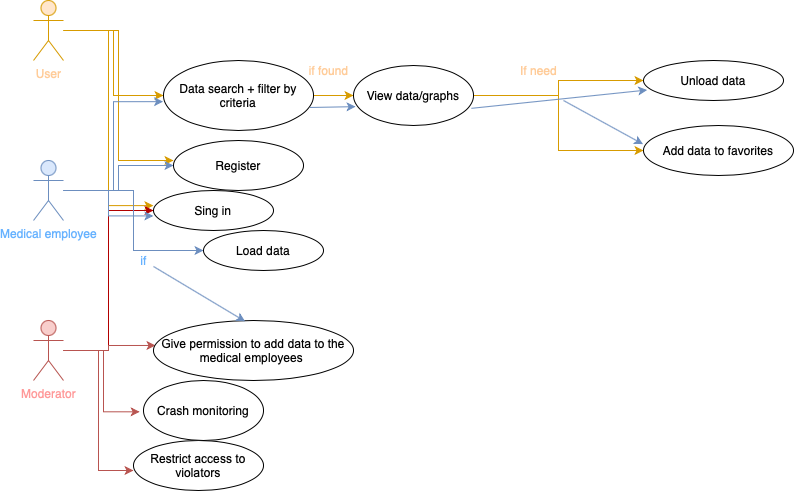

The diagram above was exported from draw.io. Its source (the exported page's mxGraphModel, read from the mxfile embedded in the PNG):
<mxGraphModel dx="988" dy="663" grid="1" gridSize="10" guides="1" tooltips="1" connect="1" arrows="1" fold="1" page="1" pageScale="1" pageWidth="827" pageHeight="1169" math="0" shadow="0">
  <root>
    <mxCell id="0" />
    <mxCell id="1" parent="0" />
    <mxCell id="6v0CtCdHcrXVH8gRlwkF-38" style="edgeStyle=orthogonalEdgeStyle;rounded=0;orthogonalLoop=1;jettySize=auto;html=1;fontSize=12;fillColor=#ffe6cc;strokeColor=#d79b00;entryX=-0.001;entryY=0.378;entryDx=0;entryDy=0;entryPerimeter=0;" edge="1" parent="1" source="6v0CtCdHcrXVH8gRlwkF-1" target="6v0CtCdHcrXVH8gRlwkF-10">
      <mxGeometry relative="1" as="geometry">
        <mxPoint x="161" y="403" as="targetPoint" />
      </mxGeometry>
    </mxCell>
    <mxCell id="6v0CtCdHcrXVH8gRlwkF-42" style="edgeStyle=orthogonalEdgeStyle;rounded=0;orthogonalLoop=1;jettySize=auto;html=1;fontSize=12;fillColor=#ffe6cc;strokeColor=#d79b00;entryX=0;entryY=0.4;entryDx=0;entryDy=0;entryPerimeter=0;" edge="1" parent="1" source="6v0CtCdHcrXVH8gRlwkF-1" target="6v0CtCdHcrXVH8gRlwkF-11">
      <mxGeometry relative="1" as="geometry">
        <mxPoint x="160" y="340" as="targetPoint" />
      </mxGeometry>
    </mxCell>
    <mxCell id="6v0CtCdHcrXVH8gRlwkF-44" style="edgeStyle=orthogonalEdgeStyle;rounded=0;orthogonalLoop=1;jettySize=auto;html=1;entryX=0;entryY=0.5;entryDx=0;entryDy=0;fontSize=12;fillColor=#ffe6cc;strokeColor=#d79b00;" edge="1" parent="1" source="6v0CtCdHcrXVH8gRlwkF-1" target="6v0CtCdHcrXVH8gRlwkF-12">
      <mxGeometry relative="1" as="geometry" />
    </mxCell>
    <mxCell id="6v0CtCdHcrXVH8gRlwkF-1" value="&lt;font color=&quot;#ffcc99&quot;&gt;&lt;span&gt;User&lt;/span&gt;&lt;/font&gt;" style="shape=umlActor;verticalLabelPosition=bottom;verticalAlign=top;html=1;outlineConnect=0;fillColor=#ffe6cc;strokeColor=#d79b00;" vertex="1" parent="1">
      <mxGeometry x="40" y="200" width="30" height="60" as="geometry" />
    </mxCell>
    <mxCell id="6v0CtCdHcrXVH8gRlwkF-39" style="edgeStyle=orthogonalEdgeStyle;rounded=0;orthogonalLoop=1;jettySize=auto;html=1;fontSize=12;fillColor=#e51400;strokeColor=#B20000;entryX=0;entryY=0.5;entryDx=0;entryDy=0;" edge="1" parent="1" source="6v0CtCdHcrXVH8gRlwkF-5" target="6v0CtCdHcrXVH8gRlwkF-10">
      <mxGeometry relative="1" as="geometry">
        <mxPoint x="150" y="410" as="targetPoint" />
      </mxGeometry>
    </mxCell>
    <mxCell id="6v0CtCdHcrXVH8gRlwkF-51" style="edgeStyle=orthogonalEdgeStyle;rounded=0;orthogonalLoop=1;jettySize=auto;html=1;entryX=0;entryY=0.6;entryDx=0;entryDy=0;entryPerimeter=0;fontSize=12;fontColor=#FFCC99;fillColor=#f8cecc;strokeColor=#b85450;" edge="1" parent="1" source="6v0CtCdHcrXVH8gRlwkF-5" target="6v0CtCdHcrXVH8gRlwkF-15">
      <mxGeometry relative="1" as="geometry" />
    </mxCell>
    <mxCell id="6v0CtCdHcrXVH8gRlwkF-52" style="edgeStyle=orthogonalEdgeStyle;rounded=0;orthogonalLoop=1;jettySize=auto;html=1;entryX=-0.032;entryY=0.522;entryDx=0;entryDy=0;entryPerimeter=0;fontSize=12;fontColor=#FFCC99;fillColor=#f8cecc;strokeColor=#b85450;" edge="1" parent="1" source="6v0CtCdHcrXVH8gRlwkF-5" target="6v0CtCdHcrXVH8gRlwkF-18">
      <mxGeometry relative="1" as="geometry" />
    </mxCell>
    <mxCell id="6v0CtCdHcrXVH8gRlwkF-53" style="edgeStyle=orthogonalEdgeStyle;rounded=0;orthogonalLoop=1;jettySize=auto;html=1;entryX=0.01;entryY=0.416;entryDx=0;entryDy=0;entryPerimeter=0;fontSize=12;fontColor=#FFCC99;fillColor=#f8cecc;strokeColor=#b85450;" edge="1" parent="1" source="6v0CtCdHcrXVH8gRlwkF-5" target="6v0CtCdHcrXVH8gRlwkF-19">
      <mxGeometry relative="1" as="geometry" />
    </mxCell>
    <mxCell id="6v0CtCdHcrXVH8gRlwkF-5" value="&lt;font color=&quot;#ff9999&quot;&gt;&lt;span&gt;Moderator&lt;/span&gt;&lt;/font&gt;" style="shape=umlActor;verticalLabelPosition=bottom;verticalAlign=top;html=1;outlineConnect=0;fillColor=#f8cecc;strokeColor=#b85450;" vertex="1" parent="1">
      <mxGeometry x="40" y="520" width="30" height="60" as="geometry" />
    </mxCell>
    <mxCell id="6v0CtCdHcrXVH8gRlwkF-36" style="edgeStyle=orthogonalEdgeStyle;rounded=0;orthogonalLoop=1;jettySize=auto;html=1;fontSize=12;fillColor=#dae8fc;strokeColor=#6c8ebf;entryX=-0.001;entryY=0.636;entryDx=0;entryDy=0;entryPerimeter=0;" edge="1" parent="1" source="6v0CtCdHcrXVH8gRlwkF-9" target="6v0CtCdHcrXVH8gRlwkF-10">
      <mxGeometry relative="1" as="geometry" />
    </mxCell>
    <mxCell id="6v0CtCdHcrXVH8gRlwkF-41" style="edgeStyle=orthogonalEdgeStyle;rounded=0;orthogonalLoop=1;jettySize=auto;html=1;entryX=0;entryY=0.5;entryDx=0;entryDy=0;fontSize=12;fillColor=#dae8fc;strokeColor=#6c8ebf;" edge="1" parent="1" source="6v0CtCdHcrXVH8gRlwkF-9" target="6v0CtCdHcrXVH8gRlwkF-11">
      <mxGeometry relative="1" as="geometry" />
    </mxCell>
    <mxCell id="6v0CtCdHcrXVH8gRlwkF-43" style="edgeStyle=orthogonalEdgeStyle;rounded=0;orthogonalLoop=1;jettySize=auto;html=1;entryX=0;entryY=0.5;entryDx=0;entryDy=0;fontSize=12;fillColor=#dae8fc;strokeColor=#6c8ebf;" edge="1" parent="1" source="6v0CtCdHcrXVH8gRlwkF-9" target="6v0CtCdHcrXVH8gRlwkF-20">
      <mxGeometry relative="1" as="geometry" />
    </mxCell>
    <mxCell id="6v0CtCdHcrXVH8gRlwkF-58" style="edgeStyle=orthogonalEdgeStyle;rounded=0;orthogonalLoop=1;jettySize=auto;html=1;entryX=-0.003;entryY=0.588;entryDx=0;entryDy=0;entryPerimeter=0;fontSize=12;fontColor=#66B2FF;fillColor=#dae8fc;strokeColor=#6c8ebf;" edge="1" parent="1" source="6v0CtCdHcrXVH8gRlwkF-9" target="6v0CtCdHcrXVH8gRlwkF-12">
      <mxGeometry relative="1" as="geometry" />
    </mxCell>
    <mxCell id="6v0CtCdHcrXVH8gRlwkF-9" value="&lt;font color=&quot;#66b2ff&quot;&gt;Medical employee&lt;br&gt;&lt;/font&gt;" style="shape=umlActor;verticalLabelPosition=bottom;verticalAlign=top;html=1;outlineConnect=0;fillColor=#dae8fc;strokeColor=#6c8ebf;" vertex="1" parent="1">
      <mxGeometry x="40" y="360" width="30" height="60" as="geometry" />
    </mxCell>
    <mxCell id="6v0CtCdHcrXVH8gRlwkF-10" value="Sing in" style="ellipse;whiteSpace=wrap;html=1;" vertex="1" parent="1">
      <mxGeometry x="160" y="390" width="120" height="40" as="geometry" />
    </mxCell>
    <mxCell id="6v0CtCdHcrXVH8gRlwkF-11" value="Register" style="ellipse;whiteSpace=wrap;html=1;" vertex="1" parent="1">
      <mxGeometry x="180" y="340" width="130" height="50" as="geometry" />
    </mxCell>
    <mxCell id="6v0CtCdHcrXVH8gRlwkF-47" style="edgeStyle=orthogonalEdgeStyle;rounded=0;orthogonalLoop=1;jettySize=auto;html=1;entryX=0;entryY=0.5;entryDx=0;entryDy=0;fontSize=12;fillColor=#ffe6cc;strokeColor=#d79b00;" edge="1" parent="1" source="6v0CtCdHcrXVH8gRlwkF-12" target="6v0CtCdHcrXVH8gRlwkF-21">
      <mxGeometry relative="1" as="geometry" />
    </mxCell>
    <mxCell id="6v0CtCdHcrXVH8gRlwkF-12" value="Data search + filter by criteria" style="ellipse;whiteSpace=wrap;html=1;" vertex="1" parent="1">
      <mxGeometry x="170" y="260" width="150" height="70" as="geometry" />
    </mxCell>
    <mxCell id="6v0CtCdHcrXVH8gRlwkF-13" value="Unload data" style="ellipse;whiteSpace=wrap;html=1;" vertex="1" parent="1">
      <mxGeometry x="650" y="260" width="140" height="40" as="geometry" />
    </mxCell>
    <mxCell id="6v0CtCdHcrXVH8gRlwkF-14" value="Add data to favorites" style="ellipse;whiteSpace=wrap;html=1;" vertex="1" parent="1">
      <mxGeometry x="650" y="325" width="150" height="50" as="geometry" />
    </mxCell>
    <mxCell id="6v0CtCdHcrXVH8gRlwkF-15" value="&lt;font face=&quot;arial&quot;&gt;Restrict&amp;nbsp;access to violators&lt;/font&gt;" style="ellipse;whiteSpace=wrap;html=1;" vertex="1" parent="1">
      <mxGeometry x="140" y="640" width="130" height="50" as="geometry" />
    </mxCell>
    <mxCell id="6v0CtCdHcrXVH8gRlwkF-18" value="Crash monitoring" style="ellipse;whiteSpace=wrap;html=1;" vertex="1" parent="1">
      <mxGeometry x="150" y="580" width="120" height="60" as="geometry" />
    </mxCell>
    <mxCell id="6v0CtCdHcrXVH8gRlwkF-19" value="&lt;font face=&quot;arial&quot;&gt;Give&amp;nbsp;permission to add data to the medical&amp;nbsp;employees&amp;nbsp;&lt;/font&gt;" style="ellipse;whiteSpace=wrap;html=1;" vertex="1" parent="1">
      <mxGeometry x="160" y="520" width="200" height="60" as="geometry" />
    </mxCell>
    <mxCell id="6v0CtCdHcrXVH8gRlwkF-20" value="Load data" style="ellipse;whiteSpace=wrap;html=1;fontSize=12;" vertex="1" parent="1">
      <mxGeometry x="210" y="430" width="120" height="40" as="geometry" />
    </mxCell>
    <mxCell id="6v0CtCdHcrXVH8gRlwkF-48" style="edgeStyle=orthogonalEdgeStyle;rounded=0;orthogonalLoop=1;jettySize=auto;html=1;entryX=0;entryY=0.5;entryDx=0;entryDy=0;fontSize=12;fillColor=#ffe6cc;strokeColor=#d79b00;" edge="1" parent="1" source="6v0CtCdHcrXVH8gRlwkF-21" target="6v0CtCdHcrXVH8gRlwkF-13">
      <mxGeometry relative="1" as="geometry" />
    </mxCell>
    <mxCell id="6v0CtCdHcrXVH8gRlwkF-49" style="edgeStyle=orthogonalEdgeStyle;rounded=0;orthogonalLoop=1;jettySize=auto;html=1;entryX=0;entryY=0.5;entryDx=0;entryDy=0;fontSize=12;fillColor=#ffe6cc;strokeColor=#d79b00;" edge="1" parent="1" source="6v0CtCdHcrXVH8gRlwkF-21" target="6v0CtCdHcrXVH8gRlwkF-14">
      <mxGeometry relative="1" as="geometry" />
    </mxCell>
    <mxCell id="6v0CtCdHcrXVH8gRlwkF-21" value="View data/graphs" style="ellipse;whiteSpace=wrap;html=1;fontSize=12;" vertex="1" parent="1">
      <mxGeometry x="360" y="265" width="120" height="60" as="geometry" />
    </mxCell>
    <mxCell id="6v0CtCdHcrXVH8gRlwkF-50" value="If need" style="text;html=1;align=center;verticalAlign=middle;resizable=0;points=[];autosize=1;strokeColor=none;fillColor=none;fontSize=12;fontColor=#FFCC99;" vertex="1" parent="1">
      <mxGeometry x="520" y="260" width="50" height="20" as="geometry" />
    </mxCell>
    <mxCell id="6v0CtCdHcrXVH8gRlwkF-56" value="&lt;font color=&quot;#66b2ff&quot;&gt;if&lt;/font&gt;" style="text;html=1;align=center;verticalAlign=middle;resizable=0;points=[];autosize=1;strokeColor=none;fillColor=none;fontSize=12;fontColor=#FFCC99;" vertex="1" parent="1">
      <mxGeometry x="140" y="450" width="20" height="20" as="geometry" />
    </mxCell>
    <mxCell id="6v0CtCdHcrXVH8gRlwkF-57" value="" style="endArrow=classic;html=1;rounded=0;fontSize=12;fontColor=#3399FF;entryX=0.458;entryY=0.014;entryDx=0;entryDy=0;entryPerimeter=0;fillColor=#dae8fc;strokeColor=#6c8ebf;" edge="1" parent="1" source="6v0CtCdHcrXVH8gRlwkF-56" target="6v0CtCdHcrXVH8gRlwkF-19">
      <mxGeometry width="50" height="50" relative="1" as="geometry">
        <mxPoint x="290" y="520" as="sourcePoint" />
        <mxPoint x="340" y="470" as="targetPoint" />
      </mxGeometry>
    </mxCell>
    <mxCell id="6v0CtCdHcrXVH8gRlwkF-60" value="" style="endArrow=classic;html=1;rounded=0;fontSize=12;fontColor=#66B2FF;exitX=0.976;exitY=0.671;exitDx=0;exitDy=0;exitPerimeter=0;entryX=0.017;entryY=0.686;entryDx=0;entryDy=0;entryPerimeter=0;fillColor=#dae8fc;strokeColor=#6c8ebf;" edge="1" parent="1" source="6v0CtCdHcrXVH8gRlwkF-12" target="6v0CtCdHcrXVH8gRlwkF-21">
      <mxGeometry width="50" height="50" relative="1" as="geometry">
        <mxPoint x="440" y="410" as="sourcePoint" />
        <mxPoint x="490" y="360" as="targetPoint" />
      </mxGeometry>
    </mxCell>
    <mxCell id="6v0CtCdHcrXVH8gRlwkF-61" value="" style="endArrow=classic;html=1;rounded=0;fontSize=12;fontColor=#66B2FF;exitX=0.982;exitY=0.714;exitDx=0;exitDy=0;exitPerimeter=0;entryX=0.026;entryY=0.738;entryDx=0;entryDy=0;entryPerimeter=0;fillColor=#dae8fc;strokeColor=#6c8ebf;" edge="1" parent="1" source="6v0CtCdHcrXVH8gRlwkF-21" target="6v0CtCdHcrXVH8gRlwkF-13">
      <mxGeometry width="50" height="50" relative="1" as="geometry">
        <mxPoint x="440" y="410" as="sourcePoint" />
        <mxPoint x="490" y="360" as="targetPoint" />
      </mxGeometry>
    </mxCell>
    <mxCell id="6v0CtCdHcrXVH8gRlwkF-62" value="" style="endArrow=classic;html=1;rounded=0;fontSize=12;fontColor=#66B2FF;entryX=-0.003;entryY=0.373;entryDx=0;entryDy=0;entryPerimeter=0;fillColor=#dae8fc;strokeColor=#6c8ebf;" edge="1" parent="1" target="6v0CtCdHcrXVH8gRlwkF-14">
      <mxGeometry width="50" height="50" relative="1" as="geometry">
        <mxPoint x="570" y="300" as="sourcePoint" />
        <mxPoint x="490" y="360" as="targetPoint" />
      </mxGeometry>
    </mxCell>
    <mxCell id="6v0CtCdHcrXVH8gRlwkF-64" value="&lt;pre class=&quot;tw-data-text tw-text-large tw-ta&quot; id=&quot;tw-target-text&quot; dir=&quot;ltr&quot; style=&quot;font-size: 28px ; line-height: 36px ; border: none ; padding: 2px 0.14em 2px 0px ; position: relative ; margin-top: -2px ; margin-bottom: -2px ; resize: none ; font-family: inherit ; overflow: hidden ; text-align: left ; width: 270px ; word-wrap: break-word ; color: rgb(232 , 234 , 237)&quot;&gt;&lt;br&gt;&lt;/pre&gt;" style="text;html=1;align=center;verticalAlign=middle;resizable=0;points=[];autosize=1;strokeColor=none;fillColor=none;fontSize=12;fontColor=#FF9999;" vertex="1" parent="1">
      <mxGeometry x="195" y="260" width="290" height="40" as="geometry" />
    </mxCell>
    <mxCell id="6v0CtCdHcrXVH8gRlwkF-65" value="&lt;font color=&quot;#ffcc99&quot;&gt;if found&lt;/font&gt;" style="text;html=1;align=center;verticalAlign=middle;resizable=0;points=[];autosize=1;strokeColor=none;fillColor=none;fontSize=12;fontColor=#FF9999;" vertex="1" parent="1">
      <mxGeometry x="310" y="260" width="50" height="20" as="geometry" />
    </mxCell>
  </root>
</mxGraphModel>